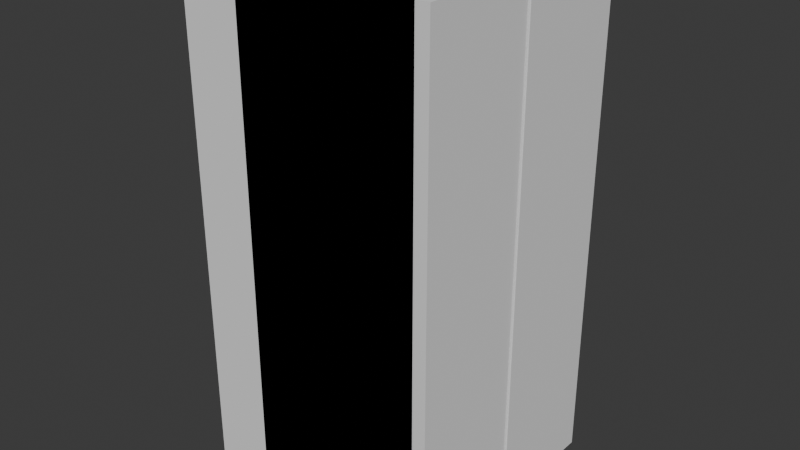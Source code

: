 # Source: FRIDGE_CLOSE.blend  (saved by Blender 5.0.119; exported with 4.5.12 LTS)
import bpy
from mathutils import Matrix  # noqa: F401  (used for matrix-valued properties, if any)

bpy.ops.wm.read_factory_settings(use_empty=True)
scene = bpy.context.scene
scene.name = 'Scene'

# ---- collections
col_collection = bpy.data.collections.new('Collection'); scene.collection.children.link(col_collection)

# ---- world
world_world = bpy.data.worlds.new('World'); scene.world = world_world
world_world.use_nodes = True; world_world.node_tree.nodes.clear()
_N = world_world.node_tree.nodes; _L = world_world.node_tree.links
n0 = _N.new('ShaderNodeOutputWorld'); n0.name = 'World Output'; n0.location = (200, 100)
n1 = _N.new('ShaderNodeBackground'); n1.name = 'Background'; n1.location = (-200, 100)
n1.inputs[0].default_value = (0.05088, 0.05088, 0.05088, 1.0)
_L.new(n1.outputs[0], n0.inputs[0])
n0.is_active_output = True
world_world.color = (0.05088, 0.05088, 0.05088)
world_world.sun_shadow_jitter_overblur = 0.0

# ---- meshes
me_cube_001 = bpy.data.meshes.new('Cube.001')
me_cube_001.from_pydata([(-1.0, -1.0, -1.0), (-1.0, -1.0, 1.0), (-1.0, 1.0, -1.0), (-1.0, 1.0, 1.0), (1.0, -1.0, -1.0), (1.0, -1.0, 1.0), (1.0, 1.0, -1.0), (1.0, 1.0, 1.0), (-1.0, -0.05135, -1.0), (-1.0, -0.05135, 1.0), (1.0, -0.05135, -1.0), (1.0, -0.05135, 1.0), (-1.0, -0.02477, 1.0), (1.0, -0.02477, -1.0), (-1.0, -0.02477, -1.0), (1.0, -0.02477, 1.0), (-0.4984, 1.0, -1.0), (-0.4984, 1.0, 1.0), (-0.4984, -0.02477, -1.0), (-0.4984, -0.02477, 1.0), (-0.4912, -1.0, -1.0), (-0.4912, -1.0, 1.0), (-0.4912, -0.05135, -1.0), (-0.4912, -0.05135, 1.0)], [], [(14, 12, 3, 2), (2, 3, 7, 6), (10, 11, 23, 22), (4, 5, 1, 0), (8, 10, 4, 0), (11, 9, 1, 5), (15, 12, 9, 11), (14, 13, 10, 8), (13, 15, 11, 10), (0, 1, 9, 8), (13, 6, 16, 18), (2, 6, 13, 14), (7, 3, 12, 15), (8, 9, 12, 14), (16, 17, 19, 18), (7, 15, 19, 17), (6, 7, 17, 16), (15, 13, 18, 19), (22, 23, 21, 20), (4, 10, 22, 20), (11, 5, 21, 23), (5, 4, 20, 21)])
_uv = me_cube_001.uv_layers.new(name='UVMap')
_uv.uv.foreach_set('vector', [0.375, 0.1219, 0.625, 0.1219, 0.625, 0.25, 0.375, 0.25, 0.375, 0.25, 0.625, 0.25, 0.625, 0.5, 0.375, 0.5, 0.375, 0.6314, 0.625, 0.6314, 0.625, 0.6314, 0.375, 0.6314, 0.375, 0.75, 0.625, 0.75, 0.625, 1.0, 0.375, 1.0, 0.125, 0.6314, 0.375, 0.6314, 0.375, 0.75, 0.125, 0.75, 0.625, 0.6314, 0.875, 0.6314, 0.875, 0.75, 0.625, 0.75, 0.625, 0.6281, 0.875, 0.6281, 0.875, 0.6314, 0.625, 0.6314, 0.125, 0.6281, 0.375, 0.6281, 0.375, 0.6314, 0.125, 0.6314, 0.375, 0.6281, 0.625, 0.6281, 0.625, 0.6314, 0.375, 0.6314, 0.375, 0.0, 0.625, 0.0, 0.625, 0.1186, 0.375, 0.1186, 0.375, 0.6281, 0.375, 0.5, 0.375, 0.5, 0.375, 0.6281, 0.125, 0.5, 0.375, 0.5, 0.375, 0.6281, 0.125, 0.6281, 0.625, 0.5, 0.875, 0.5, 0.875, 0.6281, 0.625, 0.6281, 0.375, 0.1186, 0.625, 0.1186, 0.625, 0.1219, 0.375, 0.1219, 0.375, 0.5, 0.625, 0.5, 0.625, 0.6281, 0.375, 0.6281, 0.625, 0.5, 0.625, 0.6281, 0.625, 0.6281, 0.625, 0.5, 0.375, 0.5, 0.625, 0.5, 0.625, 0.5, 0.375, 0.5, 0.625, 0.6281, 0.375, 0.6281, 0.375, 0.6281, 0.625, 0.6281, 0.375, 0.6314, 0.625, 0.6314, 0.625, 0.75, 0.375, 0.75, 0.375, 0.75, 0.375, 0.6314, 0.375, 0.6314, 0.375, 0.75, 0.625, 0.6314, 0.625, 0.75, 0.625, 0.75, 0.625, 0.6314, 0.625, 0.75, 0.375, 0.75, 0.375, 0.75, 0.625, 0.75])
me_cube_001.update()
me_cube_003 = bpy.data.meshes.new('Cube.003')
me_cube_003.from_pydata([(-1.0, -1.0, -1.0), (-1.0, -1.0, 1.0), (-1.0, 1.0, -1.0), (-1.0, 1.0, 1.0), (1.0, -1.0, -1.0), (1.0, -1.0, 1.0), (1.0, 1.0, -1.0), (1.0, 1.0, 1.0), (-1.0, 0.0, -1.0), (-1.0, 0.0, 1.0), (1.0, 0.0, -1.0), (1.0, 0.0, 1.0)], [], [(8, 9, 3, 2), (2, 3, 7, 6), (10, 11, 5, 4), (4, 5, 1, 0), (8, 10, 4, 0), (11, 9, 1, 5), (7, 3, 9, 11), (2, 6, 10, 8), (6, 7, 11, 10), (0, 1, 9, 8)])
_uv = me_cube_003.uv_layers.new(name='UVMap')
_uv.uv.foreach_set('vector', [0.375, 0.125, 0.625, 0.125, 0.625, 0.25, 0.375, 0.25, 0.375, 0.25, 0.625, 0.25, 0.625, 0.5, 0.375, 0.5, 0.375, 0.625, 0.625, 0.625, 0.625, 0.75, 0.375, 0.75, 0.375, 0.75, 0.625, 0.75, 0.625, 1.0, 0.375, 1.0, 0.125, 0.625, 0.375, 0.625, 0.375, 0.75, 0.125, 0.75, 0.625, 0.625, 0.875, 0.625, 0.875, 0.75, 0.625, 0.75, 0.625, 0.5, 0.875, 0.5, 0.875, 0.625, 0.625, 0.625, 0.125, 0.5, 0.375, 0.5, 0.375, 0.625, 0.125, 0.625, 0.375, 0.5, 0.625, 0.5, 0.625, 0.625, 0.375, 0.625, 0.375, 0.0, 0.625, 0.0, 0.625, 0.125, 0.375, 0.125])
me_cube_003.update()
me_cube_004 = bpy.data.meshes.new('Cube.004')
me_cube_004.from_pydata([(-1.0, -1.0, -1.0), (-1.0, -1.0, 1.0), (-1.0, 1.0, -1.0), (-1.0, 1.0, 1.0), (1.0, -1.0, -1.0), (1.0, -1.0, 1.0), (1.0, 1.0, -1.0), (1.0, 1.0, 1.0), (-1.0, 0.0, -1.0), (-1.0, 0.0, 1.0), (1.0, 0.0, -1.0), (1.0, 0.0, 1.0)], [], [(8, 9, 3, 2), (2, 3, 7, 6), (10, 11, 5, 4), (4, 5, 1, 0), (8, 10, 4, 0), (11, 9, 1, 5), (7, 3, 9, 11), (2, 6, 10, 8), (6, 7, 11, 10), (0, 1, 9, 8)])
_uv = me_cube_004.uv_layers.new(name='UVMap')
_uv.uv.foreach_set('vector', [0.375, 0.125, 0.625, 0.125, 0.625, 0.25, 0.375, 0.25, 0.375, 0.25, 0.625, 0.25, 0.625, 0.5, 0.375, 0.5, 0.375, 0.625, 0.625, 0.625, 0.625, 0.75, 0.375, 0.75, 0.375, 0.75, 0.625, 0.75, 0.625, 1.0, 0.375, 1.0, 0.125, 0.625, 0.375, 0.625, 0.375, 0.75, 0.125, 0.75, 0.625, 0.625, 0.875, 0.625, 0.875, 0.75, 0.625, 0.75, 0.625, 0.5, 0.875, 0.5, 0.875, 0.625, 0.625, 0.625, 0.125, 0.5, 0.375, 0.5, 0.375, 0.625, 0.125, 0.625, 0.375, 0.5, 0.625, 0.5, 0.625, 0.625, 0.375, 0.625, 0.375, 0.0, 0.625, 0.0, 0.625, 0.125, 0.375, 0.125])
me_cube_004.update()
me_cylinder = bpy.data.meshes.new('Cylinder')
me_cylinder.from_pydata([(0.0, 1.0, -1.0), (0.0, 1.0, 1.0), (0.1951, 0.9808, -1.0), (0.1951, 0.9808, 1.0), (0.3827, 0.9239, -1.0), (0.3827, 0.9239, 1.0), (0.5556, 0.8315, -1.0), (0.5556, 0.8315, 1.0), (0.7071, 0.7071, -1.0), (0.7071, 0.7071, 1.0), (0.8315, 0.5556, -1.0), (0.8315, 0.5556, 1.0), (0.9239, 0.3827, -1.0), (0.9239, 0.3827, 1.0), (0.9808, 0.1951, -1.0), (0.9808, 0.1951, 1.0), (1.0, 0.0, -1.0), (1.0, 0.0, 1.0), (0.9808, -0.1951, -1.0), (0.9808, -0.1951, 1.0), (0.9239, -0.3827, -1.0), (0.9239, -0.3827, 1.0), (0.8315, -0.5556, -1.0), (0.8315, -0.5556, 1.0), (0.7071, -0.7071, -1.0), (0.7071, -0.7071, 1.0), (0.5556, -0.8315, -1.0), (0.5556, -0.8315, 1.0), (0.3827, -0.9239, -1.0), (0.3827, -0.9239, 1.0), (0.1951, -0.9808, -1.0), (0.1951, -0.9808, 1.0), (0.0, -1.0, -1.0), (0.0, -1.0, 1.0), (-0.1951, -0.9808, -1.0), (-0.1951, -0.9808, 1.0), (-0.3827, -0.9239, -1.0), (-0.3827, -0.9239, 1.0), (-0.5556, -0.8315, -1.0), (-0.5556, -0.8315, 1.0), (-0.7071, -0.7071, -1.0), (-0.7071, -0.7071, 1.0), (-0.8315, -0.5556, -1.0), (-0.8315, -0.5556, 1.0), (-0.9239, -0.3827, -1.0), (-0.9239, -0.3827, 1.0), (-0.9808, -0.1951, -1.0), (-0.9808, -0.1951, 1.0), (-1.0, 0.0, -1.0), (-1.0, 0.0, 1.0), (-0.9808, 0.1951, -1.0), (-0.9808, 0.1951, 1.0), (-0.9239, 0.3827, -1.0), (-0.9239, 0.3827, 1.0), (-0.8315, 0.5556, -1.0), (-0.8315, 0.5556, 1.0), (-0.7071, 0.7071, -1.0), (-0.7071, 0.7071, 1.0), (-0.5556, 0.8315, -1.0), (-0.5556, 0.8315, 1.0), (-0.3827, 0.9239, -1.0), (-0.3827, 0.9239, 1.0), (-0.1951, 0.9808, -1.0), (-0.1951, 0.9808, 1.0)], [], [(0, 1, 3, 2), (2, 3, 5, 4), (4, 5, 7, 6), (6, 7, 9, 8), (8, 9, 11, 10), (10, 11, 13, 12), (12, 13, 15, 14), (14, 15, 17, 16), (16, 17, 19, 18), (18, 19, 21, 20), (20, 21, 23, 22), (22, 23, 25, 24), (24, 25, 27, 26), (26, 27, 29, 28), (28, 29, 31, 30), (30, 31, 33, 32), (32, 33, 35, 34), (34, 35, 37, 36), (36, 37, 39, 38), (38, 39, 41, 40), (40, 41, 43, 42), (42, 43, 45, 44), (44, 45, 47, 46), (46, 47, 49, 48), (48, 49, 51, 50), (50, 51, 53, 52), (52, 53, 55, 54), (54, 55, 57, 56), (56, 57, 59, 58), (58, 59, 61, 60), (3, 1, 63, 61, 59, 57, 55, 53, 51, 49, 47, 45, 43, 41, 39, 37, 35, 33, 31, 29, 27, 25, 23, 21, 19, 17, 15, 13, 11, 9, 7, 5), (60, 61, 63, 62), (62, 63, 1, 0), (0, 2, 4, 6, 8, 10, 12, 14, 16, 18, 20, 22, 24, 26, 28, 30, 32, 34, 36, 38, 40, 42, 44, 46, 48, 50, 52, 54, 56, 58, 60, 62)])
_uv = me_cylinder.uv_layers.new(name='UVMap')
_uv.uv.foreach_set('vector', [1.0, 0.5, 1.0, 1.0, 0.9688, 1.0, 0.9688, 0.5, 0.9688, 0.5, 0.9688, 1.0, 0.9375, 1.0, 0.9375, 0.5, 0.9375, 0.5, 0.9375, 1.0, 0.9062, 1.0, 0.9062, 0.5, 0.9062, 0.5, 0.9062, 1.0, 0.875, 1.0, 0.875, 0.5, 0.875, 0.5, 0.875, 1.0, 0.8438, 1.0, 0.8438, 0.5, 0.8438, 0.5, 0.8438, 1.0, 0.8125, 1.0, 0.8125, 0.5, 0.8125, 0.5, 0.8125, 1.0, 0.7812, 1.0, 0.7812, 0.5, 0.7812, 0.5, 0.7812, 1.0, 0.75, 1.0, 0.75, 0.5, 0.75, 0.5, 0.75, 1.0, 0.7188, 1.0, 0.7188, 0.5, 0.7188, 0.5, 0.7188, 1.0, 0.6875, 1.0, 0.6875, 0.5, 0.6875, 0.5, 0.6875, 1.0, 0.6562, 1.0, 0.6562, 0.5, 0.6562, 0.5, 0.6562, 1.0, 0.625, 1.0, 0.625, 0.5, 0.625, 0.5, 0.625, 1.0, 0.5938, 1.0, 0.5938, 0.5, 0.5938, 0.5, 0.5938, 1.0, 0.5625, 1.0, 0.5625, 0.5, 0.5625, 0.5, 0.5625, 1.0, 0.5312, 1.0, 0.5312, 0.5, 0.5312, 0.5, 0.5312, 1.0, 0.5, 1.0, 0.5, 0.5, 0.5, 0.5, 0.5, 1.0, 0.4688, 1.0, 0.4688, 0.5, 0.4688, 0.5, 0.4688, 1.0, 0.4375, 1.0, 0.4375, 0.5, 0.4375, 0.5, 0.4375, 1.0, 0.4062, 1.0, 0.4062, 0.5, 0.4062, 0.5, 0.4062, 1.0, 0.375, 1.0, 0.375, 0.5, 0.375, 0.5, 0.375, 1.0, 0.3438, 1.0, 0.3438, 0.5, 0.3438, 0.5, 0.3438, 1.0, 0.3125, 1.0, 0.3125, 0.5, 0.3125, 0.5, 0.3125, 1.0, 0.2812, 1.0, 0.2812, 0.5, 0.2812, 0.5, 0.2812, 1.0, 0.25, 1.0, 0.25, 0.5, 0.25, 0.5, 0.25, 1.0, 0.2188, 1.0, 0.2188, 0.5, 0.2188, 0.5, 0.2188, 1.0, 0.1875, 1.0, 0.1875, 0.5, 0.1875, 0.5, 0.1875, 1.0, 0.1562, 1.0, 0.1562, 0.5, 0.1562, 0.5, 0.1562, 1.0, 0.125, 1.0, 0.125, 0.5, 0.125, 0.5, 0.125, 1.0, 0.09375, 1.0, 0.09375, 0.5, 0.09375, 0.5, 0.09375, 1.0, 0.0625, 1.0, 0.0625, 0.5, 0.2968, 0.4854, 0.25, 0.49, 0.2032, 0.4854, 0.1582, 0.4717, 0.1167, 0.4496, 0.08029, 0.4197, 0.05045, 0.3833, 0.02827, 0.3418, 0.01461, 0.2968, 0.01, 0.25, 0.01461, 0.2032, 0.02827, 0.1582, 0.05045, 0.1167, 0.08029, 0.08029, 0.1167, 0.05045, 0.1582, 0.02827, 0.2032, 0.01461, 0.25, 0.01, 0.2968, 0.01461, 0.3418, 0.02827, 0.3833, 0.05045, 0.4197, 0.08029, 0.4496, 0.1167, 0.4717, 0.1582, 0.4854, 0.2032, 0.49, 0.25, 0.4854, 0.2968, 0.4717, 0.3418, 0.4496, 0.3833, 0.4197, 0.4197, 0.3833, 0.4496, 0.3418, 0.4717, 0.0625, 0.5, 0.0625, 1.0, 0.03125, 1.0, 0.03125, 0.5, 0.03125, 0.5, 0.03125, 1.0, 0.0, 1.0, 0.0, 0.5, 0.75, 0.49, 0.7968, 0.4854, 0.8418, 0.4717, 0.8833, 0.4496, 0.9197, 0.4197, 0.9496, 0.3833, 0.9717, 0.3418, 0.9854, 0.2968, 0.99, 0.25, 0.9854, 0.2032, 0.9717, 0.1582, 0.9496, 0.1167, 0.9197, 0.08029, 0.8833, 0.05045, 0.8418, 0.02827, 0.7968, 0.01461, 0.75, 0.01, 0.7032, 0.01461, 0.6582, 0.02827, 0.6167, 0.05045, 0.5803, 0.08029, 0.5504, 0.1167, 0.5283, 0.1582, 0.5146, 0.2032, 0.51, 0.25, 0.5146, 0.2968, 0.5283, 0.3418, 0.5504, 0.3833, 0.5803, 0.4197, 0.6167, 0.4496, 0.6582, 0.4717, 0.7032, 0.4854])
me_cylinder.update()
me_cylinder_001 = bpy.data.meshes.new('Cylinder.001')
me_cylinder_001.from_pydata([(0.0, 1.0, -1.0), (0.0, 1.0, 1.0), (0.1951, 0.9808, -1.0), (0.1951, 0.9808, 1.0), (0.3827, 0.9239, -1.0), (0.3827, 0.9239, 1.0), (0.5556, 0.8315, -1.0), (0.5556, 0.8315, 1.0), (0.7071, 0.7071, -1.0), (0.7071, 0.7071, 1.0), (0.8315, 0.5556, -1.0), (0.8315, 0.5556, 1.0), (0.9239, 0.3827, -1.0), (0.9239, 0.3827, 1.0), (0.9808, 0.1951, -1.0), (0.9808, 0.1951, 1.0), (1.0, 0.0, -1.0), (1.0, 0.0, 1.0), (0.9808, -0.1951, -1.0), (0.9808, -0.1951, 1.0), (0.9239, -0.3827, -1.0), (0.9239, -0.3827, 1.0), (0.8315, -0.5556, -1.0), (0.8315, -0.5556, 1.0), (0.7071, -0.7071, -1.0), (0.7071, -0.7071, 1.0), (0.5556, -0.8315, -1.0), (0.5556, -0.8315, 1.0), (0.3827, -0.9239, -1.0), (0.3827, -0.9239, 1.0), (0.1951, -0.9808, -1.0), (0.1951, -0.9808, 1.0), (0.0, -1.0, -1.0), (0.0, -1.0, 1.0), (-0.1951, -0.9808, -1.0), (-0.1951, -0.9808, 1.0), (-0.3827, -0.9239, -1.0), (-0.3827, -0.9239, 1.0), (-0.5556, -0.8315, -1.0), (-0.5556, -0.8315, 1.0), (-0.7071, -0.7071, -1.0), (-0.7071, -0.7071, 1.0), (-0.8315, -0.5556, -1.0), (-0.8315, -0.5556, 1.0), (-0.9239, -0.3827, -1.0), (-0.9239, -0.3827, 1.0), (-0.9808, -0.1951, -1.0), (-0.9808, -0.1951, 1.0), (-1.0, 0.0, -1.0), (-1.0, 0.0, 1.0), (-0.9808, 0.1951, -1.0), (-0.9808, 0.1951, 1.0), (-0.9239, 0.3827, -1.0), (-0.9239, 0.3827, 1.0), (-0.8315, 0.5556, -1.0), (-0.8315, 0.5556, 1.0), (-0.7071, 0.7071, -1.0), (-0.7071, 0.7071, 1.0), (-0.5556, 0.8315, -1.0), (-0.5556, 0.8315, 1.0), (-0.3827, 0.9239, -1.0), (-0.3827, 0.9239, 1.0), (-0.1951, 0.9808, -1.0), (-0.1951, 0.9808, 1.0)], [], [(0, 1, 3, 2), (2, 3, 5, 4), (4, 5, 7, 6), (6, 7, 9, 8), (8, 9, 11, 10), (10, 11, 13, 12), (12, 13, 15, 14), (14, 15, 17, 16), (16, 17, 19, 18), (18, 19, 21, 20), (20, 21, 23, 22), (22, 23, 25, 24), (24, 25, 27, 26), (26, 27, 29, 28), (28, 29, 31, 30), (30, 31, 33, 32), (32, 33, 35, 34), (34, 35, 37, 36), (36, 37, 39, 38), (38, 39, 41, 40), (40, 41, 43, 42), (42, 43, 45, 44), (44, 45, 47, 46), (46, 47, 49, 48), (48, 49, 51, 50), (50, 51, 53, 52), (52, 53, 55, 54), (54, 55, 57, 56), (56, 57, 59, 58), (58, 59, 61, 60), (3, 1, 63, 61, 59, 57, 55, 53, 51, 49, 47, 45, 43, 41, 39, 37, 35, 33, 31, 29, 27, 25, 23, 21, 19, 17, 15, 13, 11, 9, 7, 5), (60, 61, 63, 62), (62, 63, 1, 0), (0, 2, 4, 6, 8, 10, 12, 14, 16, 18, 20, 22, 24, 26, 28, 30, 32, 34, 36, 38, 40, 42, 44, 46, 48, 50, 52, 54, 56, 58, 60, 62)])
_uv = me_cylinder_001.uv_layers.new(name='UVMap')
_uv.uv.foreach_set('vector', [1.0, 0.5, 1.0, 1.0, 0.9688, 1.0, 0.9688, 0.5, 0.9688, 0.5, 0.9688, 1.0, 0.9375, 1.0, 0.9375, 0.5, 0.9375, 0.5, 0.9375, 1.0, 0.9062, 1.0, 0.9062, 0.5, 0.9062, 0.5, 0.9062, 1.0, 0.875, 1.0, 0.875, 0.5, 0.875, 0.5, 0.875, 1.0, 0.8438, 1.0, 0.8438, 0.5, 0.8438, 0.5, 0.8438, 1.0, 0.8125, 1.0, 0.8125, 0.5, 0.8125, 0.5, 0.8125, 1.0, 0.7812, 1.0, 0.7812, 0.5, 0.7812, 0.5, 0.7812, 1.0, 0.75, 1.0, 0.75, 0.5, 0.75, 0.5, 0.75, 1.0, 0.7188, 1.0, 0.7188, 0.5, 0.7188, 0.5, 0.7188, 1.0, 0.6875, 1.0, 0.6875, 0.5, 0.6875, 0.5, 0.6875, 1.0, 0.6562, 1.0, 0.6562, 0.5, 0.6562, 0.5, 0.6562, 1.0, 0.625, 1.0, 0.625, 0.5, 0.625, 0.5, 0.625, 1.0, 0.5938, 1.0, 0.5938, 0.5, 0.5938, 0.5, 0.5938, 1.0, 0.5625, 1.0, 0.5625, 0.5, 0.5625, 0.5, 0.5625, 1.0, 0.5312, 1.0, 0.5312, 0.5, 0.5312, 0.5, 0.5312, 1.0, 0.5, 1.0, 0.5, 0.5, 0.5, 0.5, 0.5, 1.0, 0.4688, 1.0, 0.4688, 0.5, 0.4688, 0.5, 0.4688, 1.0, 0.4375, 1.0, 0.4375, 0.5, 0.4375, 0.5, 0.4375, 1.0, 0.4062, 1.0, 0.4062, 0.5, 0.4062, 0.5, 0.4062, 1.0, 0.375, 1.0, 0.375, 0.5, 0.375, 0.5, 0.375, 1.0, 0.3438, 1.0, 0.3438, 0.5, 0.3438, 0.5, 0.3438, 1.0, 0.3125, 1.0, 0.3125, 0.5, 0.3125, 0.5, 0.3125, 1.0, 0.2812, 1.0, 0.2812, 0.5, 0.2812, 0.5, 0.2812, 1.0, 0.25, 1.0, 0.25, 0.5, 0.25, 0.5, 0.25, 1.0, 0.2188, 1.0, 0.2188, 0.5, 0.2188, 0.5, 0.2188, 1.0, 0.1875, 1.0, 0.1875, 0.5, 0.1875, 0.5, 0.1875, 1.0, 0.1562, 1.0, 0.1562, 0.5, 0.1562, 0.5, 0.1562, 1.0, 0.125, 1.0, 0.125, 0.5, 0.125, 0.5, 0.125, 1.0, 0.09375, 1.0, 0.09375, 0.5, 0.09375, 0.5, 0.09375, 1.0, 0.0625, 1.0, 0.0625, 0.5, 0.2968, 0.4854, 0.25, 0.49, 0.2032, 0.4854, 0.1582, 0.4717, 0.1167, 0.4496, 0.08029, 0.4197, 0.05045, 0.3833, 0.02827, 0.3418, 0.01461, 0.2968, 0.01, 0.25, 0.01461, 0.2032, 0.02827, 0.1582, 0.05045, 0.1167, 0.08029, 0.08029, 0.1167, 0.05045, 0.1582, 0.02827, 0.2032, 0.01461, 0.25, 0.01, 0.2968, 0.01461, 0.3418, 0.02827, 0.3833, 0.05045, 0.4197, 0.08029, 0.4496, 0.1167, 0.4717, 0.1582, 0.4854, 0.2032, 0.49, 0.25, 0.4854, 0.2968, 0.4717, 0.3418, 0.4496, 0.3833, 0.4197, 0.4197, 0.3833, 0.4496, 0.3418, 0.4717, 0.0625, 0.5, 0.0625, 1.0, 0.03125, 1.0, 0.03125, 0.5, 0.03125, 0.5, 0.03125, 1.0, 0.0, 1.0, 0.0, 0.5, 0.75, 0.49, 0.7968, 0.4854, 0.8418, 0.4717, 0.8833, 0.4496, 0.9197, 0.4197, 0.9496, 0.3833, 0.9717, 0.3418, 0.9854, 0.2968, 0.99, 0.25, 0.9854, 0.2032, 0.9717, 0.1582, 0.9496, 0.1167, 0.9197, 0.08029, 0.8833, 0.05045, 0.8418, 0.02827, 0.7968, 0.01461, 0.75, 0.01, 0.7032, 0.01461, 0.6582, 0.02827, 0.6167, 0.05045, 0.5803, 0.08029, 0.5504, 0.1167, 0.5283, 0.1582, 0.5146, 0.2032, 0.51, 0.25, 0.5146, 0.2968, 0.5283, 0.3418, 0.5504, 0.3833, 0.5803, 0.4197, 0.6167, 0.4496, 0.6582, 0.4717, 0.7032, 0.4854])
me_cylinder_001.update()
me_cube_005 = bpy.data.meshes.new('Cube.005')
me_cube_005.from_pydata([(-1.0, -1.0, -1.0), (-1.0, -1.0, 1.0), (-1.0, 1.0, -1.0), (-1.0, 1.0, 1.0), (1.0, -1.0, -1.0), (1.0, -1.0, 1.0), (1.0, 1.0, -1.0), (1.0, 1.0, 1.0)], [], [(0, 1, 3, 2), (2, 3, 7, 6), (6, 7, 5, 4), (4, 5, 1, 0), (2, 6, 4, 0), (7, 3, 1, 5)])
_uv = me_cube_005.uv_layers.new(name='UVMap')
_uv.uv.foreach_set('vector', [0.375, 0.0, 0.625, 0.0, 0.625, 0.25, 0.375, 0.25, 0.375, 0.25, 0.625, 0.25, 0.625, 0.5, 0.375, 0.5, 0.375, 0.5, 0.625, 0.5, 0.625, 0.75, 0.375, 0.75, 0.375, 0.75, 0.625, 0.75, 0.625, 1.0, 0.375, 1.0, 0.125, 0.5, 0.375, 0.5, 0.375, 0.75, 0.125, 0.75, 0.625, 0.5, 0.875, 0.5, 0.875, 0.75, 0.625, 0.75])
me_cube_005.update()
me_cube_006 = bpy.data.meshes.new('Cube.006')
me_cube_006.from_pydata([(-1.0, -1.0, -1.0), (-1.0, -1.0, 1.0), (-1.0, 1.0, -1.0), (-1.0, 1.0, 1.0), (1.0, -1.0, -1.0), (1.0, -1.0, 1.0), (1.0, 1.0, -1.0), (1.0, 1.0, 1.0)], [], [(0, 1, 3, 2), (2, 3, 7, 6), (6, 7, 5, 4), (4, 5, 1, 0), (2, 6, 4, 0), (7, 3, 1, 5)])
_uv = me_cube_006.uv_layers.new(name='UVMap')
_uv.uv.foreach_set('vector', [0.375, 0.0, 0.625, 0.0, 0.625, 0.25, 0.375, 0.25, 0.375, 0.25, 0.625, 0.25, 0.625, 0.5, 0.375, 0.5, 0.375, 0.5, 0.625, 0.5, 0.625, 0.75, 0.375, 0.75, 0.375, 0.75, 0.625, 0.75, 0.625, 1.0, 0.375, 1.0, 0.125, 0.5, 0.375, 0.5, 0.375, 0.75, 0.125, 0.75, 0.625, 0.5, 0.875, 0.5, 0.875, 0.75, 0.625, 0.75])
me_cube_006.update()
me_cube_007 = bpy.data.meshes.new('Cube.007')
me_cube_007.from_pydata([(-1.0, -1.0, -1.0), (-1.0, -1.0, 1.0), (-1.0, 1.0, -1.0), (-1.0, 1.0, 1.0), (1.0, -1.0, -1.0), (1.0, -1.0, 1.0), (1.0, 1.0, -1.0), (1.0, 1.0, 1.0)], [], [(0, 1, 3, 2), (2, 3, 7, 6), (6, 7, 5, 4), (4, 5, 1, 0), (2, 6, 4, 0), (7, 3, 1, 5)])
_uv = me_cube_007.uv_layers.new(name='UVMap')
_uv.uv.foreach_set('vector', [0.375, 0.0, 0.625, 0.0, 0.625, 0.25, 0.375, 0.25, 0.375, 0.25, 0.625, 0.25, 0.625, 0.5, 0.375, 0.5, 0.375, 0.5, 0.625, 0.5, 0.625, 0.75, 0.375, 0.75, 0.375, 0.75, 0.625, 0.75, 0.625, 1.0, 0.375, 1.0, 0.125, 0.5, 0.375, 0.5, 0.375, 0.75, 0.125, 0.75, 0.625, 0.5, 0.875, 0.5, 0.875, 0.75, 0.625, 0.75])
me_cube_007.update()
me_cube_008 = bpy.data.meshes.new('Cube.008')
me_cube_008.from_pydata([(-1.0, -1.0, -1.0), (-1.0, -1.0, 1.0), (-1.0, 1.0, -1.0), (-1.0, 1.0, 1.0), (1.0, -1.0, -1.0), (1.0, -1.0, 1.0), (1.0, 1.0, -1.0), (1.0, 1.0, 1.0)], [], [(0, 1, 3, 2), (2, 3, 7, 6), (6, 7, 5, 4), (4, 5, 1, 0), (2, 6, 4, 0), (7, 3, 1, 5)])
_uv = me_cube_008.uv_layers.new(name='UVMap')
_uv.uv.foreach_set('vector', [0.375, 0.0, 0.625, 0.0, 0.625, 0.25, 0.375, 0.25, 0.375, 0.25, 0.625, 0.25, 0.625, 0.5, 0.375, 0.5, 0.375, 0.5, 0.625, 0.5, 0.625, 0.75, 0.375, 0.75, 0.375, 0.75, 0.625, 0.75, 0.625, 1.0, 0.375, 1.0, 0.125, 0.5, 0.375, 0.5, 0.375, 0.75, 0.125, 0.75, 0.625, 0.5, 0.875, 0.5, 0.875, 0.75, 0.625, 0.75])
me_cube_008.update()
me_cube_009 = bpy.data.meshes.new('Cube.009')
me_cube_009.from_pydata([(-1.0, -1.0, -1.0), (-1.0, -1.0, 1.0), (-1.0, 1.0, -1.0), (-1.0, 1.0, 1.0), (1.0, -1.0, -1.0), (1.0, -1.0, 1.0), (1.0, 1.0, -1.0), (1.0, 1.0, 1.0)], [], [(0, 1, 3, 2), (2, 3, 7, 6), (6, 7, 5, 4), (4, 5, 1, 0), (2, 6, 4, 0), (7, 3, 1, 5)])
_uv = me_cube_009.uv_layers.new(name='UVMap')
_uv.uv.foreach_set('vector', [0.375, 0.0, 0.625, 0.0, 0.625, 0.25, 0.375, 0.25, 0.375, 0.25, 0.625, 0.25, 0.625, 0.5, 0.375, 0.5, 0.375, 0.5, 0.625, 0.5, 0.625, 0.75, 0.375, 0.75, 0.375, 0.75, 0.625, 0.75, 0.625, 1.0, 0.375, 1.0, 0.125, 0.5, 0.375, 0.5, 0.375, 0.75, 0.125, 0.75, 0.625, 0.5, 0.875, 0.5, 0.875, 0.75, 0.625, 0.75])
me_cube_009.update()
me_cube_010 = bpy.data.meshes.new('Cube.010')
me_cube_010.from_pydata([(-1.0, -1.0, -1.0), (-1.0, -1.0, 1.0), (-1.0, 1.0, -1.0), (-1.0, 1.0, 1.0), (1.0, -1.0, -1.0), (1.0, -1.0, 1.0), (1.0, 1.0, -1.0), (1.0, 1.0, 1.0)], [], [(0, 1, 3, 2), (2, 3, 7, 6), (6, 7, 5, 4), (4, 5, 1, 0), (2, 6, 4, 0), (7, 3, 1, 5)])
_uv = me_cube_010.uv_layers.new(name='UVMap')
_uv.uv.foreach_set('vector', [0.375, 0.0, 0.625, 0.0, 0.625, 0.25, 0.375, 0.25, 0.375, 0.25, 0.625, 0.25, 0.625, 0.5, 0.375, 0.5, 0.375, 0.5, 0.625, 0.5, 0.625, 0.75, 0.375, 0.75, 0.375, 0.75, 0.625, 0.75, 0.625, 1.0, 0.375, 1.0, 0.125, 0.5, 0.375, 0.5, 0.375, 0.75, 0.125, 0.75, 0.625, 0.5, 0.875, 0.5, 0.875, 0.75, 0.625, 0.75])
me_cube_010.update()
me_cube_011 = bpy.data.meshes.new('Cube.011')
me_cube_011.from_pydata([(-1.0, -1.0, -1.0), (-1.0, -1.0, 1.0), (-1.0, 1.0, -1.0), (-1.0, 1.0, 1.0), (1.0, -1.0, -1.0), (1.0, -1.0, 1.0), (1.0, 1.0, -1.0), (1.0, 1.0, 1.0)], [], [(0, 1, 3, 2), (2, 3, 7, 6), (6, 7, 5, 4), (4, 5, 1, 0), (2, 6, 4, 0), (7, 3, 1, 5)])
_uv = me_cube_011.uv_layers.new(name='UVMap')
_uv.uv.foreach_set('vector', [0.375, 0.0, 0.625, 0.0, 0.625, 0.25, 0.375, 0.25, 0.375, 0.25, 0.625, 0.25, 0.625, 0.5, 0.375, 0.5, 0.375, 0.5, 0.625, 0.5, 0.625, 0.75, 0.375, 0.75, 0.375, 0.75, 0.625, 0.75, 0.625, 1.0, 0.375, 1.0, 0.125, 0.5, 0.375, 0.5, 0.375, 0.75, 0.125, 0.75, 0.625, 0.5, 0.875, 0.5, 0.875, 0.75, 0.625, 0.75])
me_cube_011.update()
me_cube_012 = bpy.data.meshes.new('Cube.012')
me_cube_012.from_pydata([(-1.0, -1.0, -1.0), (-1.0, -1.0, 1.0), (-1.0, 1.0, -1.0), (-1.0, 1.0, 1.0), (1.0, -1.0, -1.0), (1.0, -1.0, 1.0), (1.0, 1.0, -1.0), (1.0, 1.0, 1.0)], [], [(0, 1, 3, 2), (2, 3, 7, 6), (6, 7, 5, 4), (4, 5, 1, 0), (2, 6, 4, 0), (7, 3, 1, 5)])
_uv = me_cube_012.uv_layers.new(name='UVMap')
_uv.uv.foreach_set('vector', [0.375, 0.0, 0.625, 0.0, 0.625, 0.25, 0.375, 0.25, 0.375, 0.25, 0.625, 0.25, 0.625, 0.5, 0.375, 0.5, 0.375, 0.5, 0.625, 0.5, 0.625, 0.75, 0.375, 0.75, 0.375, 0.75, 0.625, 0.75, 0.625, 1.0, 0.375, 1.0, 0.125, 0.5, 0.375, 0.5, 0.375, 0.75, 0.125, 0.75, 0.625, 0.5, 0.875, 0.5, 0.875, 0.75, 0.625, 0.75])
me_cube_012.update()
me_cube_013 = bpy.data.meshes.new('Cube.013')
me_cube_013.from_pydata([(-1.0, -1.0, -1.0), (-1.0, -1.0, 1.0), (-1.0, 1.0, -1.0), (-1.0, 1.0, 1.0), (1.0, -1.0, -1.0), (1.0, -1.0, 1.0), (1.0, 1.0, -1.0), (1.0, 1.0, 1.0)], [], [(0, 1, 3, 2), (2, 3, 7, 6), (6, 7, 5, 4), (4, 5, 1, 0), (2, 6, 4, 0), (7, 3, 1, 5)])
_uv = me_cube_013.uv_layers.new(name='UVMap')
_uv.uv.foreach_set('vector', [0.375, 0.0, 0.625, 0.0, 0.625, 0.25, 0.375, 0.25, 0.375, 0.25, 0.625, 0.25, 0.625, 0.5, 0.375, 0.5, 0.375, 0.5, 0.625, 0.5, 0.625, 0.75, 0.375, 0.75, 0.375, 0.75, 0.625, 0.75, 0.625, 1.0, 0.375, 1.0, 0.125, 0.5, 0.375, 0.5, 0.375, 0.75, 0.125, 0.75, 0.625, 0.5, 0.875, 0.5, 0.875, 0.75, 0.625, 0.75])
me_cube_013.update()

# ---- objects
ob_cube = bpy.data.objects.new('Cube', me_cube_001)
ob_door_1 = bpy.data.objects.new('door 1', me_cube_003)
ob_door_2 = bpy.data.objects.new('door 2', me_cube_004)
ob_hinge_1 = bpy.data.objects.new('HINGE 1', me_cylinder)
ob_hinge_2 = bpy.data.objects.new('hinge 2', me_cylinder_001)
ob_cube_001 = bpy.data.objects.new('Cube.001', me_cube_005)
ob_cube_002 = bpy.data.objects.new('Cube.002', me_cube_006)
ob_cube_003 = bpy.data.objects.new('Cube.003', me_cube_007)
ob_cube_004 = bpy.data.objects.new('Cube.004', me_cube_008)
ob_cube_005 = bpy.data.objects.new('Cube.005', me_cube_009)
ob_cube_006 = bpy.data.objects.new('Cube.006', me_cube_010)
ob_cube_007 = bpy.data.objects.new('Cube.007', me_cube_011)
ob_cube_008 = bpy.data.objects.new('Cube.008', me_cube_012)
ob_cube_009 = bpy.data.objects.new('Cube.009', me_cube_013)

# ---- transforms, parenting, visibility, modifiers, constraints
ob_cube.location = (0.0, 0.0, 2.56)
ob_cube.scale = (1.0, 1.0, 2.11)
ob_door_1.location = (1.044, -0.4994, 2.547)
ob_door_1.rotation_euler = (0.0, 0.0, 3.142)
ob_door_1.scale = (-0.06, 0.49, 2.12)
_c = ob_door_1.constraints.new('LIMIT_ROTATION'); _c.name = 'Limit Rotation'
_c.active = False
_c.use_limit_z = True
_c.min_z = -1.571
_c = ob_door_1.constraints.new('PIVOT'); _c.name = 'Pivot'
_c.target = ob_hinge_1
_c.rotation_range = 'ALWAYS_ACTIVE'
ob_door_2.location = (1.06, 0.502, 2.56)
ob_door_2.rotation_euler = (0.0, 0.0, -3.142)
ob_door_2.scale = (-0.06, 0.5, 2.12)
_c = ob_door_2.constraints.new('LIMIT_ROTATION'); _c.name = 'Limit Rotation'
_c.active = True
_c.use_limit_z = True
_c.max_z = 1.571
_c = ob_door_2.constraints.new('PIVOT'); _c.name = 'Pivot'
_c.active = False
_c.target = ob_hinge_2
_c.rotation_range = 'ALWAYS_ACTIVE'
ob_hinge_1.location = (0.9791, -0.9466, 2.574)
ob_hinge_1.rotation_euler = (0.0, 0.0, -0.08727)
ob_hinge_1.scale = (0.012, 0.01195, 0.09195)
ob_hinge_2.location = (0.9566, 0.9732, 2.604)
ob_hinge_2.scale = (0.012, 0.01195, 0.09195)
ob_cube_001.location = (0.0, -0.5399, 3.78)
ob_cube_001.rotation_euler = (0.0, 0.0, 1.571)
ob_cube_001.scale = (0.46, 0.43, 0.07)
ob_cube_002.location = (0.2005, -0.5252, 2.856)
ob_cube_002.rotation_euler = (0.0, 0.0, 1.571)
ob_cube_002.scale = (0.46, 0.43, 0.07)
ob_cube_003.location = (0.4311, -0.5096, 2.037)
ob_cube_003.rotation_euler = (0.0, 0.0, 1.571)
ob_cube_003.scale = (0.46, 0.43, 0.07)
ob_cube_004.location = (0.5542, -0.529, 1.23)
ob_cube_004.rotation_euler = (0.0, 0.0, 1.571)
ob_cube_004.scale = (0.46, 0.43, 0.07)
ob_cube_005.location = (0.4311, -0.5096, 2.037)
ob_cube_005.rotation_euler = (0.0, 0.0, 1.571)
ob_cube_005.scale = (0.46, 0.43, 0.07)
ob_cube_006.location = (0.4311, 0.4891, 2.037)
ob_cube_006.rotation_euler = (0.0, 0.0, 1.571)
ob_cube_006.scale = (0.49, 0.43, 0.07)
ob_cube_007.location = (0.4311, 0.4891, 2.957)
ob_cube_007.rotation_euler = (0.0, 0.0, 1.571)
ob_cube_007.scale = (0.49, 0.43, 0.07)
ob_cube_008.location = (0.4311, 0.4891, 3.905)
ob_cube_008.rotation_euler = (0.0, 0.0, 1.571)
ob_cube_008.scale = (0.49, 0.43, 0.07)
ob_cube_009.location = (0.4311, 0.4891, 1.202)
ob_cube_009.rotation_euler = (0.0, 0.0, 1.571)
ob_cube_009.scale = (0.49, 0.43, 0.07)

# ---- collection membership
col_collection.objects.link(ob_cube)
col_collection.objects.link(ob_door_1)
col_collection.objects.link(ob_door_2)
col_collection.objects.link(ob_hinge_1)
col_collection.objects.link(ob_hinge_2)
col_collection.objects.link(ob_cube_001)
col_collection.objects.link(ob_cube_002)
col_collection.objects.link(ob_cube_003)
col_collection.objects.link(ob_cube_004)
col_collection.objects.link(ob_cube_005)
col_collection.objects.link(ob_cube_006)
col_collection.objects.link(ob_cube_007)
col_collection.objects.link(ob_cube_008)
col_collection.objects.link(ob_cube_009)

# ---- scene / render settings (as saved in the file)
scene.frame_start = 1; scene.frame_end = 250; scene.frame_set(36)
scene.render.engine = 'BLENDER_EEVEE_NEXT'
scene.render.bake_bias = 0.0
scene.render.bake_samples = 0
scene.cycles.sampling_pattern = 'TABULATED_SOBOL'
scene.eevee.use_volume_custom_range = False
bpy.context.view_layer.update()

# ---- added for rendering (the .blend has no active camera and no usable light): camera, sun
cam_auto = bpy.data.cameras.new('AutoCamera')
cam_auto.lens = 50.0
cam_auto.sensor_width = 36.0
cam_auto.clip_end = 1000.0
ob_auto_camera = bpy.data.objects.new('AutoCamera', cam_auto)
scene.collection.objects.link(ob_auto_camera)
ob_auto_camera.location = (4.8305, -5.72386, 6.37015)
ob_auto_camera.rotation_euler = (1.09748, -7.21219e-08, 0.694738)
scene.camera = ob_auto_camera
light_auto_sun = bpy.data.lights.new('AutoSun', 'SUN')
light_auto_sun.energy = 3.0
light_auto_sun.angle = 0.0523599
ob_auto_sun = bpy.data.objects.new('AutoSun', light_auto_sun)
scene.collection.objects.link(ob_auto_sun)
ob_auto_sun.rotation_euler = (0.872665, 0.174533, 0.523599)
bpy.context.view_layer.update()
